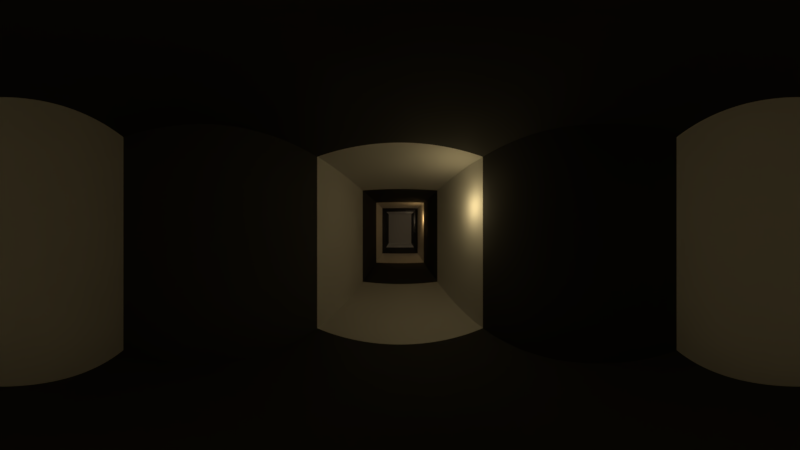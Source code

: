 # Source: cenaCastelo01.blend  (saved by Blender 2.79.0; exported with 4.5.12 LTS)
import bpy
from mathutils import Matrix  # noqa: F401  (used for matrix-valued properties, if any)

bpy.ops.wm.read_factory_settings(use_empty=True)
scene = bpy.context.scene
scene.name = 'Scene'

# ---- collections
col_collection_1 = bpy.data.collections.new('Collection 1'); scene.collection.children.link(col_collection_1)

# ---- materials (node trees are filled in below, after node groups)
mat_wall01 = bpy.data.materials.new('Wall01')
mat_wall01.alpha_threshold = 0.0
mat_wall01.roughness = 0.5
mat_wall02 = bpy.data.materials.new('Wall02')
mat_wall02.alpha_threshold = 0.0
mat_wall02.diffuse_color = (0.06998, 0.06998, 0.06998, 1.0)
mat_wall02.roughness = 0.5

# ---- material node trees

# ---- world
world_world = bpy.data.worlds.new('World'); scene.world = world_world
world_world.color = (0.05088, 0.05088, 0.05088)
world_world.use_sun_shadow = False
world_world.sun_shadow_jitter_overblur = 0.0
world_world.cycles.sampling_method = 'MANUAL'

# ---- cameras
cam_camera = bpy.data.cameras.new('Camera')
cam_camera.type = 'PANO'
cam_camera.clip_end = 100.0
cam_camera.lens = 35.0
cam_camera.sensor_width = 32.0
cam_camera.sensor_height = 18.0
cam_camera.ortho_scale = 7.314
cam_camera.panorama_type = 'EQUIRECTANGULAR'
cam_camera.dof.focus_distance = 0.0

# ---- lights
light_lamp_005 = bpy.data.lights.new('Lamp.005', 'POINT')
light_lamp_005.color = (1.0, 0.7588, 0.4808)
light_lamp_005.transmission_factor = 0.0
light_lamp_005.cutoff_distance = 30.0
light_lamp_005.shadow_buffer_clip_start = 1.001
light_lamp_005.shadow_soft_size = 0.05
light_lamp_005.shadow_maximum_resolution = 0.006
light_lamp_005.use_absolute_resolution = True
light_lamp_004 = bpy.data.lights.new('Lamp.004', 'POINT')
light_lamp_004.color = (1.0, 0.7588, 0.4808)
light_lamp_004.transmission_factor = 0.0
light_lamp_004.cutoff_distance = 30.0
light_lamp_004.energy = 3.0
light_lamp_004.shadow_buffer_clip_start = 1.001
light_lamp_004.shadow_soft_size = 0.05
light_lamp_004.shadow_maximum_resolution = 0.006
light_lamp_004.use_absolute_resolution = True
light_lamp_003 = bpy.data.lights.new('Lamp.003', 'POINT')
light_lamp_003.color = (1.0, 0.7588, 0.4808)
light_lamp_003.transmission_factor = 0.0
light_lamp_003.cutoff_distance = 30.0
light_lamp_003.energy = 3.0
light_lamp_003.shadow_buffer_clip_start = 1.001
light_lamp_003.shadow_soft_size = 0.05
light_lamp_003.shadow_maximum_resolution = 0.006
light_lamp_003.use_absolute_resolution = True
light_lamp_002 = bpy.data.lights.new('Lamp.002', 'POINT')
light_lamp_002.color = (1.0, 0.7588, 0.4808)
light_lamp_002.transmission_factor = 0.0
light_lamp_002.cutoff_distance = 30.0
light_lamp_002.energy = 3.0
light_lamp_002.shadow_buffer_clip_start = 1.001
light_lamp_002.shadow_soft_size = 0.05
light_lamp_002.shadow_maximum_resolution = 0.006
light_lamp_002.use_absolute_resolution = True
light_lamp_001 = bpy.data.lights.new('Lamp.001', 'POINT')
light_lamp_001.color = (1.0, 0.5979, 0.2251)
light_lamp_001.transmission_factor = 0.0
light_lamp_001.cutoff_distance = 30.0
light_lamp_001.energy = 3.0
light_lamp_001.shadow_buffer_clip_start = 1.001
light_lamp_001.shadow_soft_size = 0.05
light_lamp_001.shadow_maximum_resolution = 0.006
light_lamp_001.use_absolute_resolution = True
light_lamp = bpy.data.lights.new('Lamp', 'POINT')
light_lamp.color = (1.0, 0.7723, 0.3688)
light_lamp.transmission_factor = 0.0
light_lamp.cutoff_distance = 30.0
light_lamp.energy = 3.0
light_lamp.shadow_buffer_clip_start = 1.001
light_lamp.shadow_soft_size = 0.05
light_lamp.shadow_maximum_resolution = 0.006
light_lamp.use_absolute_resolution = True

# ---- meshes
me_cube_003 = bpy.data.meshes.new('Cube.003')
me_cube_003.from_pydata([(-1.0, -1.0, -1.0), (-1.0, -1.0, 7.82), (-1.0, 1.0, -1.0), (-1.0, 1.0, 7.82), (1.0, -1.0, -1.0), (1.0, -1.0, 7.82), (1.0, 1.0, -1.0), (1.0, 1.0, 7.82)], [], [(0, 1, 3, 2), (2, 3, 7, 6), (6, 7, 5, 4), (4, 5, 1, 0), (2, 6, 4, 0), (7, 3, 1, 5)])
me_cube_003.use_remesh_preserve_volume = False
me_cube_003.use_remesh_preserve_attributes = False
me_cube_003.use_mirror_vertex_groups = False
me_cube_003.update()
me_cube_001 = bpy.data.meshes.new('Cube.001')
me_cube_001.from_pydata([(-1.0, -1.0, -1.0), (-1.0, -1.0, 1.3), (-1.0, 1.0, -1.0), (-1.0, 1.0, 1.3), (1.0, -1.0, -1.0), (1.0, -1.0, 1.3), (1.0, 1.0, -1.0), (1.0, 1.0, 1.3), (-1.0, -3.0, -1.0), (-1.0, -3.0, 1.3), (1.0, -3.0, 1.3), (1.0, -3.0, -1.0), (-1.0, -5.0, -1.0), (-1.0, -5.0, 1.3), (1.0, -5.0, 1.3), (1.0, -5.0, -1.0), (-1.0, 7.0, 1.3), (-1.0, 7.0, -1.0), (1.0, 7.0, -1.0), (1.0, 7.0, 1.3), (1.0, 2.856, -1.0), (1.0, 4.856, -1.0), (1.0, 4.856, 1.3), (1.0, 2.856, 1.3), (-1.0, 2.856, -1.0), (-1.0, 4.856, -1.0), (-1.0, 4.856, 1.3), (-1.0, 2.856, 1.3), (7.0, 7.0, 1.3), (7.0, 7.0, -1.0), (7.0, 4.856, -1.0), (7.0, 4.856, 1.3), (3.088, 7.0, -1.0), (5.088, 7.0, -1.0), (5.088, 4.856, -1.0), (3.088, 4.856, -1.0), (3.088, 7.0, 1.3), (5.088, 7.0, 1.3), (5.088, 4.856, 1.3), (3.088, 4.856, 1.3), (-7.0, 7.0, 1.3), (-7.0, 7.0, -1.0), (-7.0, 4.856, -1.0), (-7.0, 4.856, 1.3), (-3.0, 4.856, -1.0), (-5.0, 4.856, -1.0), (-5.0, 7.0, -1.0), (-3.0, 7.0, -1.0), (-3.0, 4.856, 1.3), (-5.0, 4.856, 1.3), (-5.0, 7.0, 1.3), (-3.0, 7.0, 1.3)], [], [(0, 1, 3, 2), (34, 33, 29, 30), (6, 7, 5, 4), (1, 0, 8, 9), (2, 6, 4, 0), (7, 3, 1, 5), (9, 8, 12, 13), (0, 4, 11, 8), (5, 1, 9, 10), (4, 5, 10, 11), (15, 14, 13, 12), (10, 9, 13, 14), (11, 10, 14, 15), (8, 11, 15, 12), (17, 16, 19, 18), (21, 25, 17, 18), (26, 22, 19, 16), (46, 45, 42, 41), (2, 3, 27, 24), (24, 27, 26, 25), (3, 7, 23, 27), (27, 23, 22, 26), (6, 2, 24, 20), (20, 24, 25, 21), (7, 6, 20, 23), (23, 20, 21, 22), (31, 30, 29, 28), (33, 37, 28, 29), (38, 34, 30, 31), (37, 38, 31, 28), (19, 22, 39, 36), (36, 39, 38, 37), (22, 21, 35, 39), (39, 35, 34, 38), (18, 19, 36, 32), (32, 36, 37, 33), (21, 18, 32, 35), (35, 32, 33, 34), (42, 43, 40, 41), (45, 49, 43, 42), (50, 46, 41, 40), (49, 50, 40, 43), (26, 16, 51, 48), (48, 51, 50, 49), (16, 17, 47, 51), (51, 47, 46, 50), (25, 26, 48, 44), (44, 48, 49, 45), (17, 25, 44, 47), (47, 44, 45, 46)])
me_cube_001.polygons.foreach_set('material_index', [1, 1, 1, 0, 1, 1, 1, 0, 0, 0, 0, 1, 1, 1, 0, 0, 0, 1, 0, 1, 0, 1, 0, 1, 0, 1, 0, 1, 1, 1, 1, 0, 1, 0, 1, 0, 1, 0, 0, 1, 1, 1, 1, 0, 1, 0, 1, 0, 1, 0])
me_cube_001.materials.append(mat_wall01)
me_cube_001.materials.append(mat_wall02)
me_cube_001.use_remesh_preserve_volume = False
me_cube_001.use_remesh_preserve_attributes = False
me_cube_001.use_mirror_vertex_groups = False
me_cube_001.update()

# ---- objects
ob_lamp_005 = bpy.data.objects.new('Lamp.005', light_lamp_005)
ob_lamp_004 = bpy.data.objects.new('Lamp.004', light_lamp_004)
ob_lamp_003 = bpy.data.objects.new('Lamp.003', light_lamp_003)
ob_lamp_002 = bpy.data.objects.new('Lamp.002', light_lamp_002)
ob_lamp_001 = bpy.data.objects.new('Lamp.001', light_lamp_001)
ob_cube_001 = bpy.data.objects.new('Cube.001', me_cube_003)
ob_cube = bpy.data.objects.new('Cube', me_cube_001)
ob_lamp = bpy.data.objects.new('Lamp', light_lamp)
ob_camera = bpy.data.objects.new('Camera', cam_camera)

# ---- transforms, parenting, visibility, modifiers, constraints
ob_lamp_005.location = (-5.251, 5.882, 1.682)
ob_lamp_005.rotation_euler = (0.6503, 0.05522, 1.866)
ob_lamp_005.lock_rotations_4d = False
ob_lamp_005.empty_display_type = 'ARROWS'
ob_lamp_005.color = (0.0, 0.0, 0.0, 0.0)
ob_lamp_005.lineart.crease_threshold = 0.0
ob_lamp_004.location = (5.389, 4.944, 1.682)
ob_lamp_004.rotation_euler = (0.6503, 0.05522, 1.866)
ob_lamp_004.lock_rotations_4d = False
ob_lamp_004.empty_display_type = 'ARROWS'
ob_lamp_004.color = (0.0, 0.0, 0.0, 0.0)
ob_lamp_004.lineart.crease_threshold = 0.0
ob_lamp_003.location = (2.761, 5.006, 1.682)
ob_lamp_003.rotation_euler = (0.6503, 0.05522, 1.866)
ob_lamp_003.lock_rotations_4d = False
ob_lamp_003.empty_display_type = 'ARROWS'
ob_lamp_003.color = (0.0, 0.0, 0.0, 0.0)
ob_lamp_003.lineart.crease_threshold = 0.0
ob_lamp_002.location = (0.7578, 4.443, 1.682)
ob_lamp_002.rotation_euler = (0.6503, 0.05522, 1.866)
ob_lamp_002.lock_rotations_4d = False
ob_lamp_002.empty_display_type = 'ARROWS'
ob_lamp_002.color = (0.0, 0.0, 0.0, 0.0)
ob_lamp_002.lineart.crease_threshold = 0.0
ob_lamp_001.location = (0.8204, 1.063, 1.682)
ob_lamp_001.rotation_euler = (0.6503, 0.05522, 1.866)
ob_lamp_001.lock_rotations_4d = False
ob_lamp_001.empty_display_type = 'ARROWS'
ob_lamp_001.color = (0.0, 0.0, 0.0, 0.0)
ob_lamp_001.lineart.crease_threshold = 0.0
ob_cube_001.location = (-2.374, 5.865, 0.4937)
ob_cube_001.scale = (0.1731, 0.1731, 0.1731)
ob_cube_001.lineart.crease_threshold = 0.0
ob_cube.location = (0.0, 0.0, 1.0)
ob_cube.lineart.crease_threshold = 0.0
ob_lamp.location = (0.7578, -2.818, 1.682)
ob_lamp.rotation_euler = (0.6503, 0.05522, 1.866)
ob_lamp.lock_rotations_4d = False
ob_lamp.empty_display_type = 'ARROWS'
ob_lamp.color = (0.0, 0.0, 0.0, 0.0)
ob_lamp.lineart.crease_threshold = 0.0
ob_camera.location = (0.0, -4.314, 1.448)
ob_camera.rotation_euler = (1.571, 2.22e-16, 2.22e-16)
ob_camera.lock_rotations_4d = False
ob_camera.empty_display_type = 'ARROWS'
ob_camera.color = (0.0, 0.0, 0.0, 0.0)
ob_camera.display_type = 'WIRE'
ob_camera.lineart.crease_threshold = 0.0

# ---- collection membership
col_collection_1.objects.link(ob_lamp_005)
col_collection_1.objects.link(ob_lamp_004)
col_collection_1.objects.link(ob_lamp_003)
col_collection_1.objects.link(ob_lamp_002)
col_collection_1.objects.link(ob_lamp_001)
col_collection_1.objects.link(ob_cube_001)
col_collection_1.objects.link(ob_cube)
col_collection_1.objects.link(ob_lamp)
col_collection_1.objects.link(ob_camera)

# ---- scene / render settings (as saved in the file)
scene.camera = ob_camera
scene.frame_start = 1; scene.frame_end = 100; scene.frame_set(1)
scene.render.engine = 'CYCLES'
scene.render.image_settings.file_format = 'FFMPEG'
scene.render.image_settings.color_mode = 'RGB'
scene.render.resolution_percentage = 50
scene.render.dither_intensity = 0.0
scene.cycles.samples = 25
scene.cycles.sampling_pattern = 'TABULATED_SOBOL'
scene.cycles.light_sampling_threshold = 0.2
scene.cycles.use_adaptive_sampling = False
scene.cycles.use_light_tree = False
scene.cycles.blur_glossy = 0.0
scene.cycles.sample_clamp_indirect = 0.0
scene.view_settings.view_transform = 'Standard'
bpy.context.view_layer.update()
